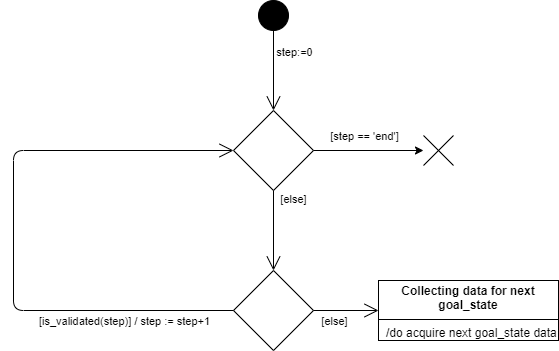

The diagram above was exported from draw.io. Its source (the exported page's mxGraphModel, read from the mxfile embedded in the PNG):
<mxGraphModel dx="0" dy="571" grid="1" gridSize="10" guides="1" tooltips="1" connect="1" arrows="1" fold="1" page="1" pageScale="1" pageWidth="850" pageHeight="1100" math="0" shadow="0">
  <root>
    <mxCell id="0" />
    <mxCell id="1" parent="0" />
    <mxCell id="4" value="" style="rhombus;whiteSpace=wrap;html=1;" parent="1" vertex="1">
      <mxGeometry x="280" y="120" width="80" height="80" as="geometry" />
    </mxCell>
    <mxCell id="7" value="" style="ellipse;fillColor=strokeColor;html=1;" parent="1" vertex="1">
      <mxGeometry x="305" y="10" width="30" height="30" as="geometry" />
    </mxCell>
    <mxCell id="15" value="" style="rhombus;whiteSpace=wrap;html=1;" parent="1" vertex="1">
      <mxGeometry x="280" y="280" width="80" height="80" as="geometry" />
    </mxCell>
    <mxCell id="16" value="[else]" style="endArrow=open;endFill=1;endSize=12;html=1;exitX=0.5;exitY=1;exitDx=0;exitDy=0;entryX=0.5;entryY=0;entryDx=0;entryDy=0;" parent="1" source="4" target="15" edge="1">
      <mxGeometry x="-0.75" y="20" width="160" relative="1" as="geometry">
        <mxPoint x="260" y="240" as="sourcePoint" />
        <mxPoint x="420" y="240" as="targetPoint" />
        <Array as="points" />
        <mxPoint y="-1" as="offset" />
      </mxGeometry>
    </mxCell>
    <mxCell id="19" value="" style="endArrow=open;endFill=1;endSize=12;html=1;entryX=0.5;entryY=0;entryDx=0;entryDy=0;" parent="1" source="7" target="4" edge="1">
      <mxGeometry width="160" relative="1" as="geometry">
        <mxPoint x="260" y="240" as="sourcePoint" />
        <mxPoint x="420" y="240" as="targetPoint" />
      </mxGeometry>
    </mxCell>
    <mxCell id="27" value="&lt;span style=&quot;color: rgb(0, 0, 0);&quot;&gt;step:=0&lt;/span&gt;" style="edgeLabel;html=1;align=center;verticalAlign=middle;resizable=0;points=[];" parent="19" vertex="1" connectable="0">
      <mxGeometry x="-0.4621" y="-1" relative="1" as="geometry">
        <mxPoint x="21" as="offset" />
      </mxGeometry>
    </mxCell>
    <mxCell id="21" value="" style="endArrow=open;endFill=1;endSize=12;html=1;exitX=0;exitY=0.5;exitDx=0;exitDy=0;entryX=0;entryY=0.5;entryDx=0;entryDy=0;" parent="1" source="15" target="4" edge="1">
      <mxGeometry width="160" relative="1" as="geometry">
        <mxPoint x="30" y="390" as="sourcePoint" />
        <mxPoint x="320" y="90" as="targetPoint" />
        <Array as="points">
          <mxPoint x="60" y="320" />
          <mxPoint x="60" y="160" />
        </Array>
      </mxGeometry>
    </mxCell>
    <mxCell id="22" value="[is_validated(step)] / step := step+1" style="edgeLabel;html=1;align=center;verticalAlign=middle;resizable=0;points=[];" parent="21" vertex="1" connectable="0">
      <mxGeometry x="-0.5629" y="-2" relative="1" as="geometry">
        <mxPoint x="22" y="12" as="offset" />
      </mxGeometry>
    </mxCell>
    <mxCell id="24" value="&lt;p style=&quot;margin: 4px 0px 0px; text-align: center;&quot;&gt;&lt;b style=&quot;&quot;&gt;Collecting data for next goal_state&lt;/b&gt;&lt;/p&gt;&lt;hr size=&quot;1&quot; style=&quot;border-style:solid;&quot;&gt;&lt;p style=&quot;margin:0px;margin-left:8px;&quot;&gt;/do acquire next goal_state data&lt;/p&gt;" style="verticalAlign=top;align=left;overflow=fill;html=1;whiteSpace=wrap;" parent="1" vertex="1">
      <mxGeometry x="425" y="290" width="180" height="60" as="geometry" />
    </mxCell>
    <mxCell id="25" value="" style="endArrow=open;endFill=1;endSize=12;html=1;exitX=1;exitY=0.5;exitDx=0;exitDy=0;entryX=0;entryY=0.5;entryDx=0;entryDy=0;" parent="1" source="15" target="24" edge="1">
      <mxGeometry width="160" relative="1" as="geometry">
        <mxPoint x="340" y="370" as="sourcePoint" />
        <mxPoint x="500" y="370" as="targetPoint" />
      </mxGeometry>
    </mxCell>
    <mxCell id="26" value="[else]" style="edgeLabel;html=1;align=center;verticalAlign=middle;resizable=0;points=[];" parent="25" vertex="1" connectable="0">
      <mxGeometry x="-0.5391" y="-2" relative="1" as="geometry">
        <mxPoint x="5" y="8" as="offset" />
      </mxGeometry>
    </mxCell>
    <mxCell id="28" value="" style="edgeStyle=none;html=1;exitX=1;exitY=0.5;exitDx=0;exitDy=0;" parent="1" source="4" target="8" edge="1">
      <mxGeometry relative="1" as="geometry">
        <mxPoint x="480" y="120" as="targetPoint" />
        <mxPoint x="360" y="120" as="sourcePoint" />
      </mxGeometry>
    </mxCell>
    <mxCell id="30" value="&lt;span style=&quot;color: rgb(0, 0, 0);&quot;&gt;[step == 'end']&lt;/span&gt;" style="edgeLabel;html=1;align=center;verticalAlign=middle;resizable=0;points=[];" parent="28" vertex="1" connectable="0">
      <mxGeometry x="-0.3521" y="2" relative="1" as="geometry">
        <mxPoint x="14" y="-13" as="offset" />
      </mxGeometry>
    </mxCell>
    <mxCell id="8" value="" style="shape=umlDestroy;html=1;" parent="1" vertex="1">
      <mxGeometry x="470" y="145" width="30" height="30" as="geometry" />
    </mxCell>
  </root>
</mxGraphModel>